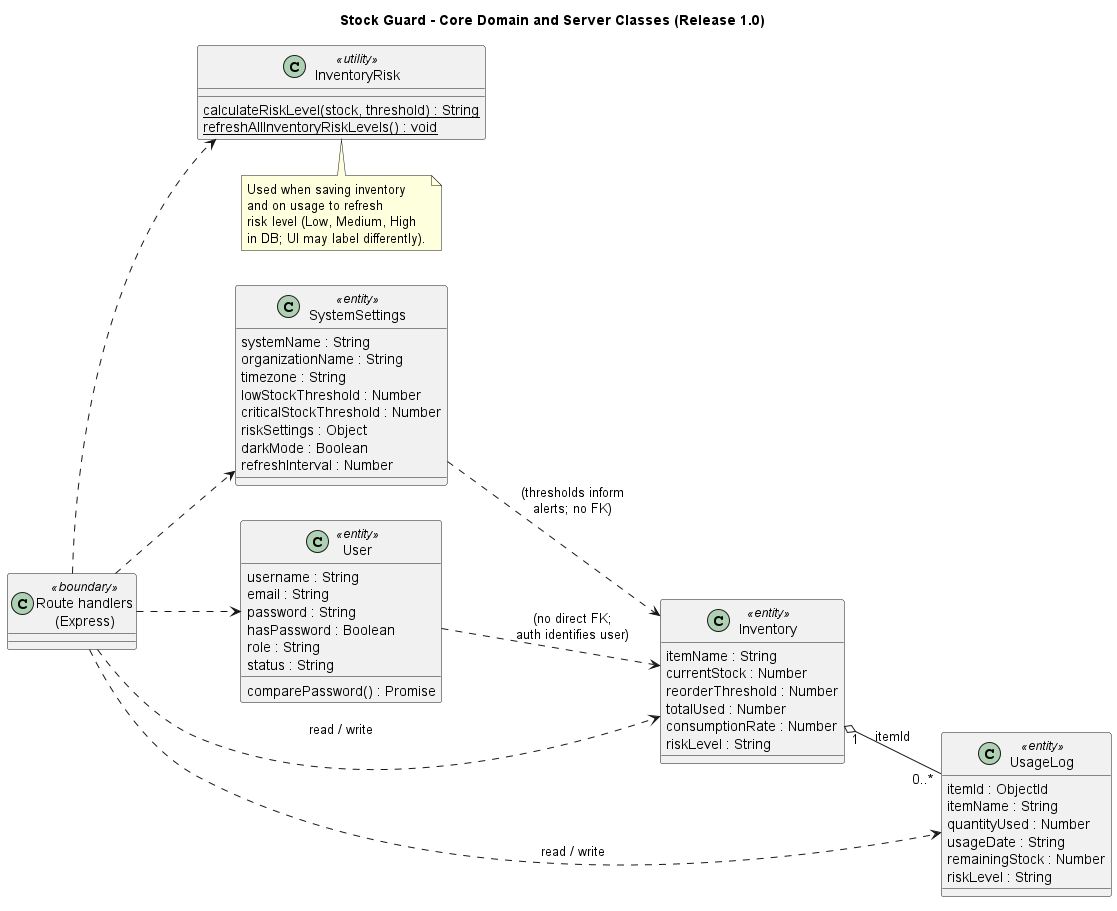

The diagram above was rendered by PlantUML. Its source (embedded in the PNG):
@startuml class-diagram
title Stock Guard - Core Domain and Server Classes (Release 1.0)
skinparam classAttributeIconSize 0
left to right direction

' Mongoose models - backend/models
class "User" as User <<entity>> {
  username : String
  email : String
  password : String
  hasPassword : Boolean
  role : String
  status : String
  comparePassword() : Promise
}

class "Inventory" as Inv <<entity>> {
  itemName : String
  currentStock : Number
  reorderThreshold : Number
  totalUsed : Number
  consumptionRate : Number
  riskLevel : String
}

class "UsageLog" as Log <<entity>> {
  itemId : ObjectId
  itemName : String
  quantityUsed : Number
  usageDate : String
  remainingStock : Number
  riskLevel : String
}

class "SystemSettings" as Sys <<entity>> {
  systemName : String
  organizationName : String
  timezone : String
  lowStockThreshold : Number
  criticalStockThreshold : Number
  riskSettings : Object
  darkMode : Boolean
  refreshInterval : Number
}

class "InventoryRisk" as Risk <<utility>> {
  {static} calculateRiskLevel(stock, threshold) : String
  {static} refreshAllInventoryRiskLevels() : void
  ' backend/utils/inventoryRisk.js
}

Inv "1" o-- "0..*" Log : itemId
User ..> Inv : (no direct FK;\nauth identifies user)
Sys ..> Inv : (thresholds inform\nalerts; no FK)

class "Route handlers\n(Express)" as RH <<boundary>> {
  ' inventoryRoutes, authRoutes, userRoutes, etc.
}
RH ..> Inv : read / write
RH ..> Log : read / write
RH ..> Risk
RH ..> Sys
RH ..> User

note bottom of Risk
  Used when saving inventory
  and on usage to refresh
  risk level (Low, Medium, High
  in DB; UI may label differently).
end note

@enduml